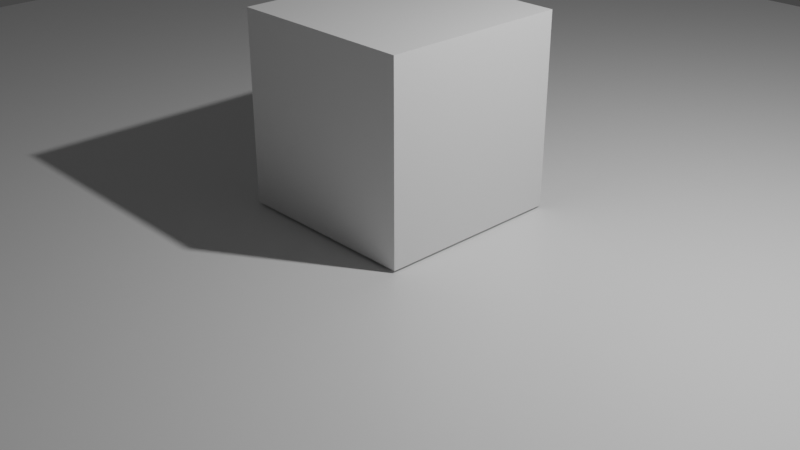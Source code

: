 # Source: Test_ppiso.blend  (saved by Blender 2.93.21; exported with 4.5.12 LTS)
import bpy
from mathutils import Matrix  # noqa: F401  (used for matrix-valued properties, if any)

bpy.ops.wm.read_factory_settings(use_empty=True)
scene = bpy.context.scene
scene.name = 'Scene'

# ---- collections
col_collection = bpy.data.collections.new('Collection'); scene.collection.children.link(col_collection)

# ---- materials (node trees are filled in below, after node groups)
mat_material = bpy.data.materials.new('Material')
mat_material.alpha_threshold = 0.0
mat_material.use_transparent_shadow = False
mat_material.line_color = (0.0, 0.0, 0.0, 1.0)

# ---- material node trees
mat_material.use_nodes = True; mat_material.node_tree.nodes.clear()
_N = mat_material.node_tree.nodes; _L = mat_material.node_tree.links
n0 = _N.new('ShaderNodeOutputMaterial'); n0.name = 'Material Output'; n0.location = (300, 300)
n1 = _N.new('ShaderNodeBsdfPrincipled'); n1.name = 'Principled BSDF'; n1.location = (10, 300)
n1.distribution = 'GGX'
n1.subsurface_method = 'BURLEY'
n1.inputs[2].default_value = 0.4
n1.inputs[3].default_value = 1.45
n1.inputs[27].default_value = (0.0, 0.0, 0.0, 1.0)
n1.inputs[28].default_value = 1.0
_L.new(n1.outputs[0], n0.inputs[0])
n0.is_active_output = True

# ---- world
world_world = bpy.data.worlds.new('World'); scene.world = world_world
world_world.use_nodes = True; world_world.node_tree.nodes.clear()
_N = world_world.node_tree.nodes; _L = world_world.node_tree.links
n0 = _N.new('ShaderNodeOutputWorld'); n0.name = 'World Output'; n0.location = (300, 300)
n1 = _N.new('ShaderNodeBackground'); n1.name = 'Background'; n1.location = (10, 300)
n1.inputs[0].default_value = (0.05088, 0.05088, 0.05088, 1.0)
_L.new(n1.outputs[0], n0.inputs[0])
n0.is_active_output = True
world_world.color = (0.05088, 0.05088, 0.05088)
world_world.use_sun_shadow = False
world_world.sun_shadow_jitter_overblur = 0.0

# ---- cameras
cam_camera = bpy.data.cameras.new('Camera')
cam_camera.clip_end = 100.0
cam_camera.ortho_scale = 7.314

# ---- lights
light_light = bpy.data.lights.new('Light', 'POINT')
light_light.transmission_factor = 0.0
light_light.energy = 1000.0
light_light.shadow_soft_size = 0.1
light_light.shadow_maximum_resolution = 0.006
light_light.use_absolute_resolution = True

# ---- meshes
me_cube = bpy.data.meshes.new('Cube')
me_cube.from_pydata([(1.0, 1.0, 1.0), (1.0, 1.0, -1.0), (1.0, -1.0, 1.0), (1.0, -1.0, -1.0), (-1.0, 1.0, 1.0), (-1.0, 1.0, -1.0), (-1.0, -1.0, 1.0), (-1.0, -1.0, -1.0)], [], [(0, 4, 6, 2), (3, 2, 6, 7), (7, 6, 4, 5), (5, 1, 3, 7), (1, 0, 2, 3), (5, 4, 0, 1)])
_uv = me_cube.uv_layers.new(name='UVMap')
_uv.uv.foreach_set('vector', [0.625, 0.5, 0.875, 0.5, 0.875, 0.75, 0.625, 0.75, 0.375, 0.75, 0.625, 0.75, 0.625, 1.0, 0.375, 1.0, 0.375, 0.0, 0.625, 0.0, 0.625, 0.25, 0.375, 0.25, 0.125, 0.5, 0.375, 0.5, 0.375, 0.75, 0.125, 0.75, 0.375, 0.5, 0.625, 0.5, 0.625, 0.75, 0.375, 0.75, 0.375, 0.25, 0.625, 0.25, 0.625, 0.5, 0.375, 0.5])
me_cube.materials.append(mat_material)
me_cube.use_remesh_preserve_volume = False
me_cube.use_remesh_preserve_attributes = False
me_cube.use_mirror_vertex_groups = False
me_cube.update()
me_cube_001 = bpy.data.meshes.new('Cube.001')
me_cube_001.from_pydata([(1.0, 1.0, 1.0), (1.0, 1.0, -1.0), (1.0, -1.0, 1.0), (1.0, -1.0, -1.0), (-1.0, 1.0, 1.0), (-1.0, 1.0, -1.0), (-1.0, -1.0, 1.0), (-1.0, -1.0, -1.0)], [], [(0, 4, 6, 2), (3, 2, 6, 7), (7, 6, 4, 5), (5, 1, 3, 7), (1, 0, 2, 3), (5, 4, 0, 1)])
_uv = me_cube_001.uv_layers.new(name='UVMap')
_uv.uv.foreach_set('vector', [0.625, 0.5, 0.875, 0.5, 0.875, 0.75, 0.625, 0.75, 0.375, 0.75, 0.625, 0.75, 0.625, 1.0, 0.375, 1.0, 0.375, 0.0, 0.625, 0.0, 0.625, 0.25, 0.375, 0.25, 0.125, 0.5, 0.375, 0.5, 0.375, 0.75, 0.125, 0.75, 0.375, 0.5, 0.625, 0.5, 0.625, 0.75, 0.375, 0.75, 0.375, 0.25, 0.625, 0.25, 0.625, 0.5, 0.375, 0.5])
me_cube_001.materials.append(mat_material)
me_cube_001.use_remesh_preserve_volume = False
me_cube_001.use_remesh_preserve_attributes = False
me_cube_001.use_mirror_vertex_groups = False
me_cube_001.update()

# ---- objects
ob_cube = bpy.data.objects.new('Cube', me_cube)
ob_light = bpy.data.objects.new('Light', light_light)
ob_camera = bpy.data.objects.new('Camera', cam_camera)
ob_cube_001 = bpy.data.objects.new('Cube.001', me_cube_001)

# ---- transforms, parenting, visibility, modifiers, constraints
ob_cube.location = (0.0, 0.0, 0.0)
ob_cube.scale = (9.768, 9.768, 0.1472)
ob_cube.lock_rotations_4d = False
ob_cube.empty_display_type = 'ARROWS'
ob_cube.lineart.crease_threshold = 0.0
ob_light.location = (4.076, 1.005, 5.904)
ob_light.rotation_euler = (0.6503, 0.05522, 1.866)
ob_light.lock_rotations_4d = False
ob_light.empty_display_type = 'ARROWS'
ob_light.color = (0.0, 0.0, 0.0, 0.0)
ob_light.lineart.crease_threshold = 0.0
ob_camera.location = (7.359, -6.926, 4.958)
ob_camera.rotation_euler = (1.109, 0.0, 0.8149)
ob_camera.lock_rotations_4d = False
ob_camera.empty_display_type = 'ARROWS'
ob_camera.color = (0.0, 0.0, 0.0, 0.0)
ob_camera.display_type = 'WIRE'
ob_camera.lineart.crease_threshold = 0.0
ob_cube_001.location = (0.0, 0.0, 1.172)
ob_cube_001.lock_rotations_4d = False
ob_cube_001.empty_display_type = 'ARROWS'
ob_cube_001.lineart.crease_threshold = 0.0

# ---- collection membership
col_collection.objects.link(ob_cube)
col_collection.objects.link(ob_light)
col_collection.objects.link(ob_camera)
col_collection.objects.link(ob_cube_001)

# ---- scene / render settings (as saved in the file)
scene.camera = ob_camera
scene.frame_start = 1; scene.frame_end = 250; scene.frame_set(1)
scene.render.engine = 'BLENDER_EEVEE_NEXT'
scene.cycles.use_denoising = False
scene.cycles.samples = 128
scene.cycles.sampling_pattern = 'TABULATED_SOBOL'
scene.cycles.use_adaptive_sampling = False
scene.cycles.use_light_tree = False
scene.view_settings.view_transform = 'Filmic'
bpy.context.view_layer.update()
